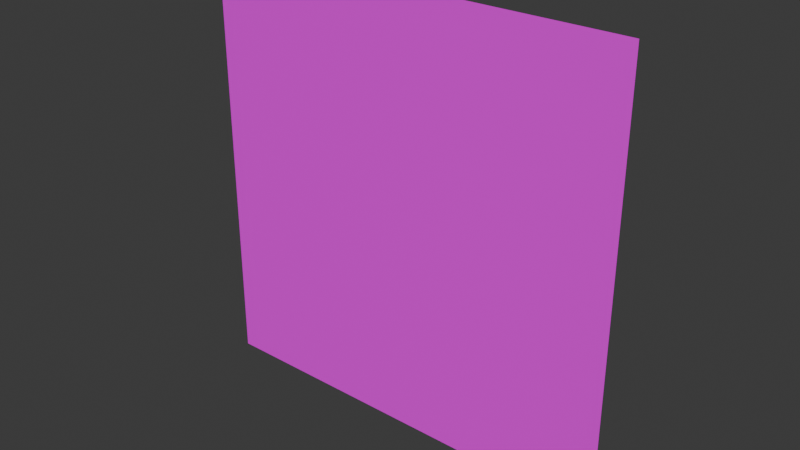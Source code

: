 # Source: particle.blend  (saved by Blender 4.2.66; exported with 4.5.12 LTS)
import bpy
from mathutils import Matrix  # noqa: F401  (used for matrix-valued properties, if any)

bpy.ops.wm.read_factory_settings(use_empty=True)
scene = bpy.context.scene
scene.name = 'Scene'

# ---- collections
col_collection = bpy.data.collections.new('Collection'); scene.collection.children.link(col_collection)

# ---- images (referenced by path relative to the original .blend; pixels are not part of the script)
import os
ASSET_DIR = os.environ.get("B2B_ASSET_DIR", "")  # directory of the original .blend (textures are referenced by path, not embedded)
HERE = os.path.dirname(os.path.abspath(__file__))  # packed textures are extracted next to this script under _unpacked/

def load_image(name, relpath, width, height, colorspace="sRGB"):
    """Load a texture the original file referenced (path relative to the .blend, or extracted next to this script)."""
    p = next((c for c in (os.path.join(HERE, relpath), os.path.join(ASSET_DIR, relpath)) if relpath and os.path.exists(c)), "")
    if p:
        img = bpy.data.images.load(p, check_existing=True)
        img.name = name
    else:  # same state as the original file: an image datablock whose file is absent (Cycles renders it pink)
        img = bpy.data.images.new(name, width, height)
        img.source = "FILE"
        img.filepath = "//" + (relpath or name)
    img.colorspace_settings.name = colorspace
    return img
img_circle_png = load_image('circle.png', 'circle.png', 1024, 1024, 'sRGB')

# ---- materials (node trees are filled in below, after node groups)
mat_x = bpy.data.materials.new('マテリアル')

# ---- material node trees
mat_x.use_nodes = True; mat_x.node_tree.nodes.clear()
_N = mat_x.node_tree.nodes; _L = mat_x.node_tree.links
n0 = _N.new('ShaderNodeBsdfPrincipled'); n0.name = 'プリンシプルBSDF'; n0.location = (10, 300)
n1 = _N.new('ShaderNodeOutputMaterial'); n1.name = 'マテリアル出力'; n1.location = (300, 300)
n2 = _N.new('ShaderNodeTexImage'); n2.name = '画像テクスチャ'; n2.location = (-280, 280)
n2.image = img_circle_png
_L.new(n0.outputs[0], n1.inputs[0])
_L.new(n2.outputs[0], n0.inputs[0])
n1.is_active_output = True

# ---- world
world_world = bpy.data.worlds.new('World'); scene.world = world_world
world_world.use_nodes = True; world_world.node_tree.nodes.clear()
_N = world_world.node_tree.nodes; _L = world_world.node_tree.links
n0 = _N.new('ShaderNodeOutputWorld'); n0.name = 'World Output'; n0.location = (300, 300)
n1 = _N.new('ShaderNodeBackground'); n1.name = 'Background'; n1.location = (10, 300)
n1.inputs[0].default_value = (0.05088, 0.05088, 0.05088, 1.0)
_L.new(n1.outputs[0], n0.inputs[0])
n0.is_active_output = True
world_world.color = (0.05088, 0.05088, 0.05088)
world_world.sun_shadow_jitter_overblur = 0.0

# ---- meshes
me_x = bpy.data.meshes.new('平面')
me_x.from_pydata([(-1.0, -1.0, 0.0), (1.0, -1.0, 0.0), (-1.0, 1.0, 0.0), (1.0, 1.0, 0.0)], [], [(0, 1, 3, 2)])
_uv = me_x.uv_layers.new(name='UVマップ')
_uv.uv.foreach_set('vector', [0.0, 0.0, 1.0, 0.0, 1.0, 1.0, 0.0, 1.0])
me_x.materials.append(mat_x)
me_x.update()

# ---- objects
ob_x = bpy.data.objects.new('平面', me_x)

# ---- transforms, parenting, visibility, modifiers, constraints
ob_x.location = (0.0, 0.0, 0.0)
ob_x.rotation_euler = (1.571, 0.0, 0.0)

# ---- collection membership
col_collection.objects.link(ob_x)

# ---- scene / render settings (as saved in the file)
scene.frame_start = 1; scene.frame_end = 250; scene.frame_set(1)
scene.render.engine = 'BLENDER_EEVEE_NEXT'
bpy.context.view_layer.update()

# ---- added for rendering (the .blend has no active camera and no usable light): camera, sun
cam_auto = bpy.data.cameras.new('AutoCamera')
cam_auto.lens = 50.0
cam_auto.sensor_width = 36.0
cam_auto.clip_end = 1000.0
ob_auto_camera = bpy.data.objects.new('AutoCamera', cam_auto)
scene.collection.objects.link(ob_auto_camera)
ob_auto_camera.location = (2.61693, -3.14032, 2.09354)
ob_auto_camera.rotation_euler = (1.09748, -7.21219e-08, 0.694738)
scene.camera = ob_auto_camera
light_auto_sun = bpy.data.lights.new('AutoSun', 'SUN')
light_auto_sun.energy = 3.0
light_auto_sun.angle = 0.0523599
ob_auto_sun = bpy.data.objects.new('AutoSun', light_auto_sun)
scene.collection.objects.link(ob_auto_sun)
ob_auto_sun.rotation_euler = (0.872665, 0.174533, 0.523599)
bpy.context.view_layer.update()
